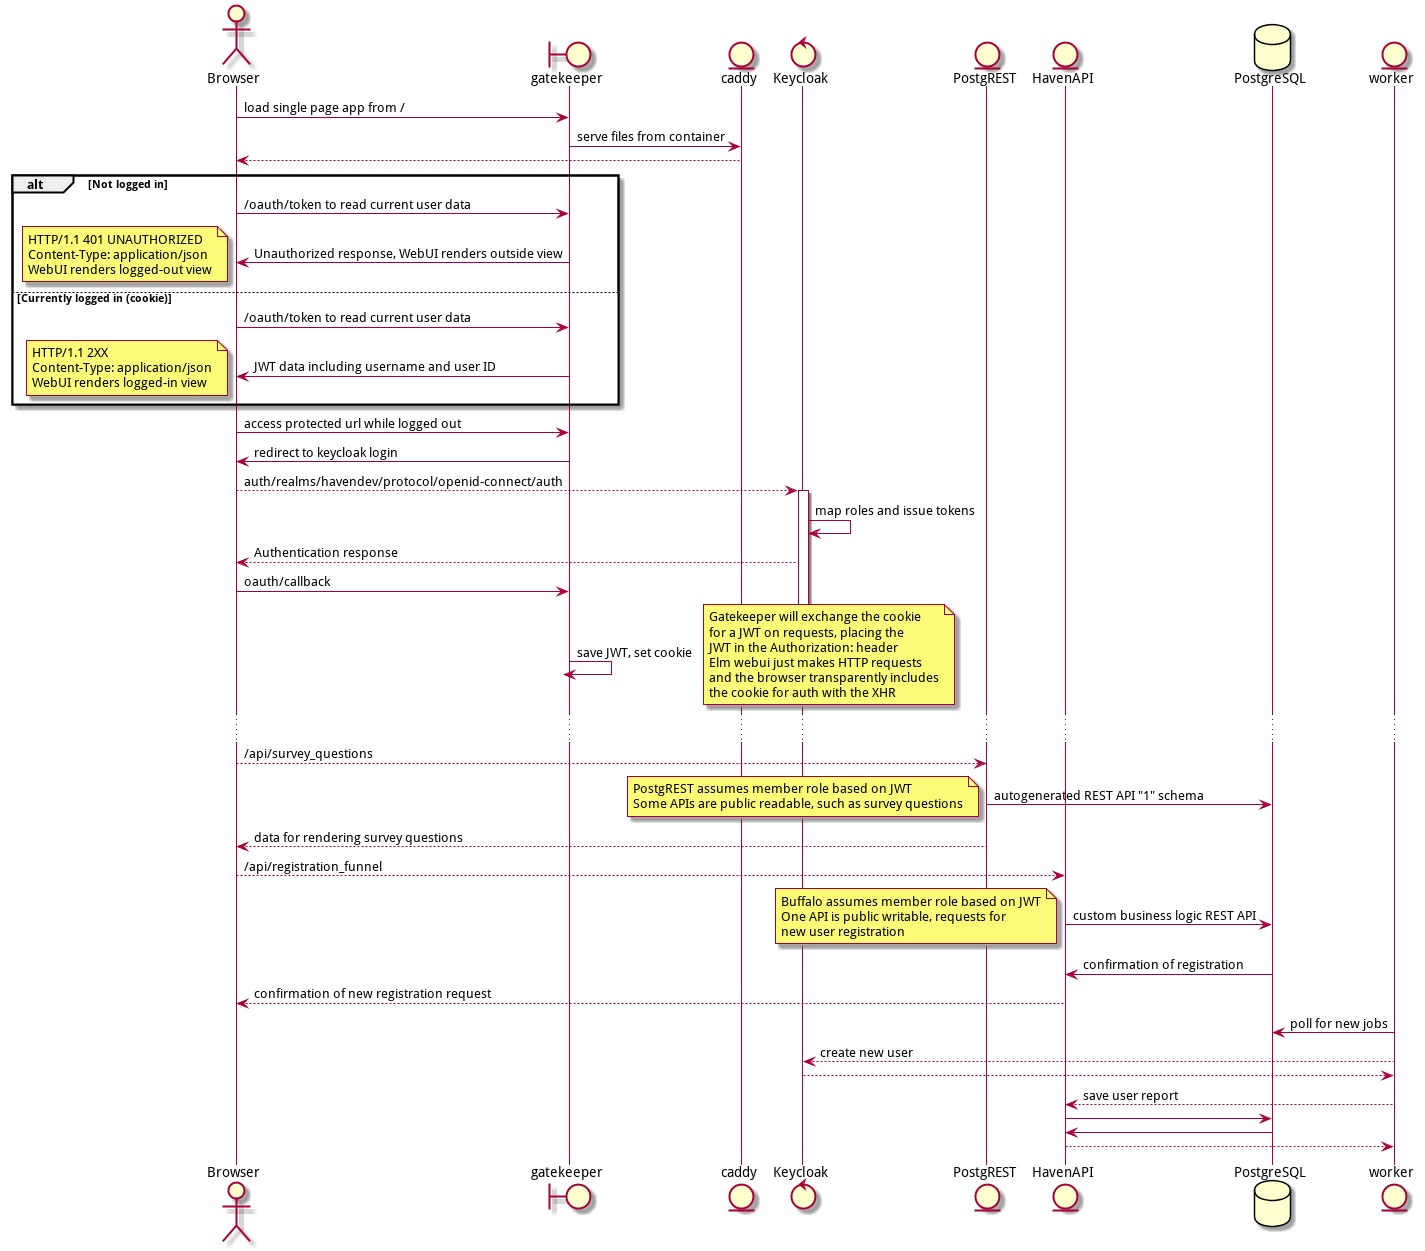

The diagram above was rendered by PlantUML. Its source (embedded in the PNG):
@startuml

actor Browser
boundary gatekeeper
entity caddy
control Keycloak
entity PostgREST
entity HavenAPI
database PostgreSQL
entity worker

"Browser" -> "gatekeeper": load single page app from /
"gatekeeper" -> "caddy": serve files from container
"Browser" <-- "caddy"

alt Not logged in
    "Browser" -> "gatekeeper": /oauth/token to read current user data
    "Browser" <- "gatekeeper": Unauthorized response, WebUI renders outside view
    note left
        HTTP/1.1 401 UNAUTHORIZED
        Content-Type: application/json
        WebUI renders logged-out view
    end note

else Currently logged in (cookie)
    "Browser" -> "gatekeeper": /oauth/token to read current user data
    "Browser" <- "gatekeeper": JWT data including username and user ID
    note left
        HTTP/1.1 2XX
        Content-Type: application/json
        WebUI renders logged-in view
    end note
end

"Browser" -> "gatekeeper": access protected url while logged out
"Browser" <- "gatekeeper": redirect to keycloak login
"Browser" ---> "Keycloak": auth/realms/havendev/protocol/openid-connect/auth
activate "Keycloak"

"Keycloak" -> "Keycloak": map roles and issue tokens

"Browser" <--- "Keycloak": Authentication response
"Browser" -> "gatekeeper": oauth/callback
"gatekeeper" -> "gatekeeper": save JWT, set cookie
deactivate "Keycloak"
note right
    Gatekeeper will exchange the cookie
    for a JWT on requests, placing the
    JWT in the Authorization: header
    Elm webui just makes HTTP requests
    and the browser transparently includes
    the cookie for auth with the XHR
end note


...

"Browser" --> "PostgREST": /api/survey_questions
"PostgREST" -> "PostgreSQL": autogenerated REST API "1" schema
note left
    PostgREST assumes member role based on JWT
    Some APIs are public readable, such as survey questions
end note
"Browser" <-- "PostgREST": data for rendering survey questions

"Browser" --> "HavenAPI": /api/registration_funnel
"HavenAPI" -> "PostgreSQL": custom business logic REST API
note left
    Buffalo assumes member role based on JWT
    One API is public writable, requests for
    new user registration
end note
"HavenAPI" <- "PostgreSQL": confirmation of registration
"Browser" <-- "HavenAPI": confirmation of new registration request

"worker" -> "PostgreSQL": poll for new jobs
"worker" --> "Keycloak": create new user
"worker" <-- "Keycloak"
"worker" --> "HavenAPI": save user report
"HavenAPI" -> "PostgreSQL"
"HavenAPI" <- "PostgreSQL"
"worker" <-- "HavenAPI"


@endum